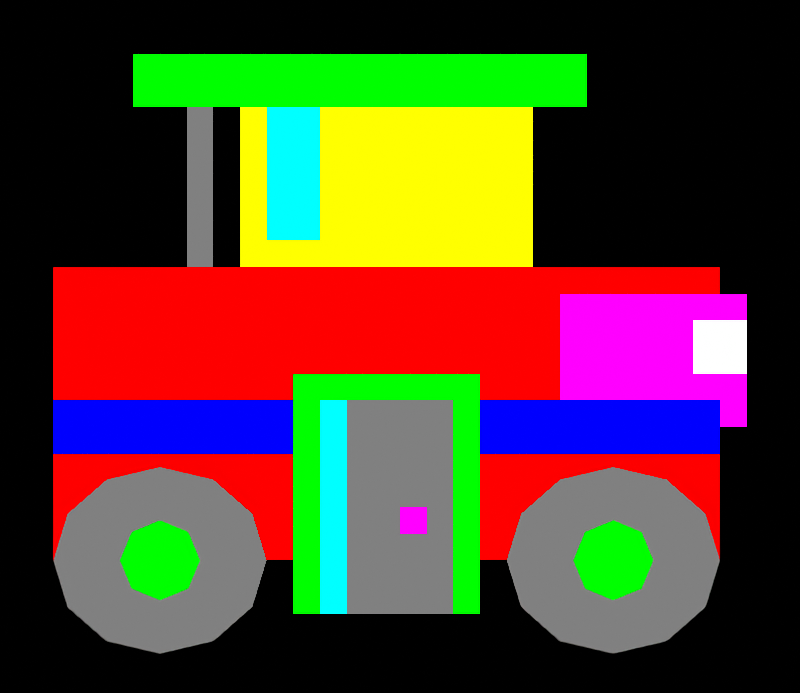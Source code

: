 # Source: station.blend  (saved by Blender 4.5.92; exported with 4.5.12 LTS)
import bpy
from mathutils import Matrix  # noqa: F401  (used for matrix-valued properties, if any)

bpy.ops.wm.read_factory_settings(use_empty=True)
scene = bpy.context.scene
scene.name = 'DinoTycoon_station_Pose0'

# ---- materials (node trees are filled in below, after node groups)
mat_dinotycoon_role_b = bpy.data.materials.new('DinoTycoon_Role_B')
mat_dinotycoon_role_b.diffuse_color = (1.0, 0.0, 0.0, 1.0)
mat_dinotycoon_role_w = bpy.data.materials.new('DinoTycoon_Role_W')
mat_dinotycoon_role_w.diffuse_color = (1.0, 0.0, 1.0, 1.0)
mat_dinotycoon_role_m = bpy.data.materials.new('DinoTycoon_Role_M')
mat_dinotycoon_role_m.diffuse_color = (0.2159, 0.2159, 0.2159, 1.0)
mat_dinotycoon_role_d = bpy.data.materials.new('DinoTycoon_Role_D')
mat_dinotycoon_role_d.diffuse_color = (0.0, 1.0, 0.0, 1.0)
mat_dinotycoon_role_a = bpy.data.materials.new('DinoTycoon_Role_A')
mat_dinotycoon_role_a.diffuse_color = (1.0, 1.0, 0.0, 1.0)
mat_dinotycoon_role_g = bpy.data.materials.new('DinoTycoon_Role_G')
mat_dinotycoon_role_g.diffuse_color = (0.0, 1.0, 1.0, 1.0)
mat_dinotycoon_role_f = bpy.data.materials.new('DinoTycoon_Role_F')
mat_dinotycoon_role_f.diffuse_color = (0.0, 0.0, 1.0, 1.0)
mat_dinotycoon_role_e = bpy.data.materials.new('DinoTycoon_Role_E')
mat_dinotycoon_role_e.diffuse_color = (1.0, 1.0, 1.0, 1.0)

# ---- material node trees
mat_dinotycoon_role_b.use_nodes = True; mat_dinotycoon_role_b.node_tree.nodes.clear()
_N = mat_dinotycoon_role_b.node_tree.nodes; _L = mat_dinotycoon_role_b.node_tree.links
n0 = _N.new('ShaderNodeEmission'); n0.name = 'Emission'; n0.location = (0, 0)
n0.inputs[0].default_value = (1.0, 0.0, 0.0, 1.0)
n1 = _N.new('ShaderNodeOutputMaterial'); n1.name = 'Material Output'; n1.location = (0, 0)
_L.new(n0.outputs[0], n1.inputs[0])
n1.is_active_output = True
mat_dinotycoon_role_w.use_nodes = True; mat_dinotycoon_role_w.node_tree.nodes.clear()
_N = mat_dinotycoon_role_w.node_tree.nodes; _L = mat_dinotycoon_role_w.node_tree.links
n0 = _N.new('ShaderNodeEmission'); n0.name = 'Emission'; n0.location = (0, 0)
n0.inputs[0].default_value = (1.0, 0.0, 1.0, 1.0)
n1 = _N.new('ShaderNodeOutputMaterial'); n1.name = 'Material Output'; n1.location = (0, 0)
_L.new(n0.outputs[0], n1.inputs[0])
n1.is_active_output = True
mat_dinotycoon_role_m.use_nodes = True; mat_dinotycoon_role_m.node_tree.nodes.clear()
_N = mat_dinotycoon_role_m.node_tree.nodes; _L = mat_dinotycoon_role_m.node_tree.links
n0 = _N.new('ShaderNodeEmission'); n0.name = 'Emission'; n0.location = (0, 0)
n0.inputs[0].default_value = (0.2159, 0.2159, 0.2159, 1.0)
n1 = _N.new('ShaderNodeOutputMaterial'); n1.name = 'Material Output'; n1.location = (0, 0)
_L.new(n0.outputs[0], n1.inputs[0])
n1.is_active_output = True
mat_dinotycoon_role_d.use_nodes = True; mat_dinotycoon_role_d.node_tree.nodes.clear()
_N = mat_dinotycoon_role_d.node_tree.nodes; _L = mat_dinotycoon_role_d.node_tree.links
n0 = _N.new('ShaderNodeEmission'); n0.name = 'Emission'; n0.location = (0, 0)
n0.inputs[0].default_value = (0.0, 1.0, 0.0, 1.0)
n1 = _N.new('ShaderNodeOutputMaterial'); n1.name = 'Material Output'; n1.location = (0, 0)
_L.new(n0.outputs[0], n1.inputs[0])
n1.is_active_output = True
mat_dinotycoon_role_a.use_nodes = True; mat_dinotycoon_role_a.node_tree.nodes.clear()
_N = mat_dinotycoon_role_a.node_tree.nodes; _L = mat_dinotycoon_role_a.node_tree.links
n0 = _N.new('ShaderNodeEmission'); n0.name = 'Emission'; n0.location = (0, 0)
n0.inputs[0].default_value = (1.0, 1.0, 0.0, 1.0)
n1 = _N.new('ShaderNodeOutputMaterial'); n1.name = 'Material Output'; n1.location = (0, 0)
_L.new(n0.outputs[0], n1.inputs[0])
n1.is_active_output = True
mat_dinotycoon_role_g.use_nodes = True; mat_dinotycoon_role_g.node_tree.nodes.clear()
_N = mat_dinotycoon_role_g.node_tree.nodes; _L = mat_dinotycoon_role_g.node_tree.links
n0 = _N.new('ShaderNodeEmission'); n0.name = 'Emission'; n0.location = (0, 0)
n0.inputs[0].default_value = (0.0, 1.0, 1.0, 1.0)
n1 = _N.new('ShaderNodeOutputMaterial'); n1.name = 'Material Output'; n1.location = (0, 0)
_L.new(n0.outputs[0], n1.inputs[0])
n1.is_active_output = True
mat_dinotycoon_role_f.use_nodes = True; mat_dinotycoon_role_f.node_tree.nodes.clear()
_N = mat_dinotycoon_role_f.node_tree.nodes; _L = mat_dinotycoon_role_f.node_tree.links
n0 = _N.new('ShaderNodeEmission'); n0.name = 'Emission'; n0.location = (0, 0)
n0.inputs[0].default_value = (0.0, 0.0, 1.0, 1.0)
n1 = _N.new('ShaderNodeOutputMaterial'); n1.name = 'Material Output'; n1.location = (0, 0)
_L.new(n0.outputs[0], n1.inputs[0])
n1.is_active_output = True
mat_dinotycoon_role_e.use_nodes = True; mat_dinotycoon_role_e.node_tree.nodes.clear()
_N = mat_dinotycoon_role_e.node_tree.nodes; _L = mat_dinotycoon_role_e.node_tree.links
n0 = _N.new('ShaderNodeEmission'); n0.name = 'Emission'; n0.location = (0, 0)
n1 = _N.new('ShaderNodeOutputMaterial'); n1.name = 'Material Output'; n1.location = (0, 0)
_L.new(n0.outputs[0], n1.inputs[0])
n1.is_active_output = True

# ---- cameras
cam_dinotycoon_station_pose0_camera = bpy.data.cameras.new('DinoTycoon_station_Pose0_Camera')
cam_dinotycoon_station_pose0_camera.type = 'ORTHO'
cam_dinotycoon_station_pose0_camera.ortho_scale = 30.0

# ---- meshes
me_dinotycoon_station_pose0_body = bpy.data.meshes.new('DinoTycoon_station_Pose0_body')
me_dinotycoon_station_pose0_body.from_pydata([(2.0, -1.0, 16.0), (27.0, -1.0, 16.0), (27.0, -1.0, 5.0), (2.0, -1.0, 5.0), (2.0, 1.0, 16.0), (27.0, 1.0, 16.0), (27.0, 1.0, 5.0), (2.0, 1.0, 5.0)], [], [(3, 2, 1, 0), (4, 5, 6, 7), (0, 1, 5, 4), (1, 2, 6, 5), (2, 3, 7, 6), (3, 0, 4, 7)])
me_dinotycoon_station_pose0_body.materials.append(mat_dinotycoon_role_b)
me_dinotycoon_station_pose0_body.update()
me_dinotycoon_station_pose0_hood = bpy.data.meshes.new('DinoTycoon_station_Pose0_hood')
me_dinotycoon_station_pose0_hood.from_pydata([(21.0, -3.0, 15.0), (28.0, -3.0, 15.0), (28.0, -3.0, 10.0), (21.0, -3.0, 10.0), (21.0, -1.0, 15.0), (28.0, -1.0, 15.0), (28.0, -1.0, 10.0), (21.0, -1.0, 10.0)], [], [(3, 2, 1, 0), (4, 5, 6, 7), (0, 1, 5, 4), (1, 2, 6, 5), (2, 3, 7, 6), (3, 0, 4, 7)])
me_dinotycoon_station_pose0_hood.materials.append(mat_dinotycoon_role_w)
me_dinotycoon_station_pose0_hood.update()
me_dinotycoon_station_pose0_rollbar = bpy.data.meshes.new('DinoTycoon_station_Pose0_rollbar')
me_dinotycoon_station_pose0_rollbar.from_pydata([(7.0, 0.0, 23.0), (8.0, 0.0, 23.0), (8.0, 0.0, 15.0), (7.0, 0.0, 15.0), (7.0, 2.0, 23.0), (8.0, 2.0, 23.0), (8.0, 2.0, 15.0), (7.0, 2.0, 15.0)], [], [(3, 2, 1, 0), (4, 5, 6, 7), (0, 1, 5, 4), (1, 2, 6, 5), (2, 3, 7, 6), (3, 0, 4, 7)])
me_dinotycoon_station_pose0_rollbar.materials.append(mat_dinotycoon_role_m)
me_dinotycoon_station_pose0_rollbar.update()
me_dinotycoon_station_pose0_roof = bpy.data.meshes.new('DinoTycoon_station_Pose0_roof')
me_dinotycoon_station_pose0_roof.from_pydata([(5.0, -3.0, 24.0), (22.0, -3.0, 24.0), (22.0, -3.0, 22.0), (5.0, -3.0, 22.0), (5.0, -1.0, 24.0), (22.0, -1.0, 24.0), (22.0, -1.0, 22.0), (5.0, -1.0, 22.0)], [], [(3, 2, 1, 0), (4, 5, 6, 7), (0, 1, 5, 4), (1, 2, 6, 5), (2, 3, 7, 6), (3, 0, 4, 7)])
me_dinotycoon_station_pose0_roof.materials.append(mat_dinotycoon_role_d)
me_dinotycoon_station_pose0_roof.update()
me_dinotycoon_station_pose0_windshield = bpy.data.meshes.new('DinoTycoon_station_Pose0_windshield')
me_dinotycoon_station_pose0_windshield.from_pydata([(9.0, -4.0, 22.0), (20.0, -4.0, 22.0), (20.0, -4.0, 16.0), (9.0, -4.0, 16.0), (9.0, -2.0, 22.0), (20.0, -2.0, 22.0), (20.0, -2.0, 16.0), (9.0, -2.0, 16.0)], [], [(3, 2, 1, 0), (4, 5, 6, 7), (0, 1, 5, 4), (1, 2, 6, 5), (2, 3, 7, 6), (3, 0, 4, 7)])
me_dinotycoon_station_pose0_windshield.materials.append(mat_dinotycoon_role_a)
me_dinotycoon_station_pose0_windshield.update()
me_dinotycoon_station_pose0_glint = bpy.data.meshes.new('DinoTycoon_station_Pose0_glint')
me_dinotycoon_station_pose0_glint.from_pydata([(10.0, -5.0, 22.0), (12.0, -5.0, 22.0), (12.0, -5.0, 17.0), (10.0, -5.0, 17.0), (10.0, -3.0, 22.0), (12.0, -3.0, 22.0), (12.0, -3.0, 17.0), (10.0, -3.0, 17.0)], [], [(3, 2, 1, 0), (4, 5, 6, 7), (0, 1, 5, 4), (1, 2, 6, 5), (2, 3, 7, 6), (3, 0, 4, 7)])
me_dinotycoon_station_pose0_glint.materials.append(mat_dinotycoon_role_g)
me_dinotycoon_station_pose0_glint.update()
me_dinotycoon_station_pose0_stripe = bpy.data.meshes.new('DinoTycoon_station_Pose0_stripe')
me_dinotycoon_station_pose0_stripe.from_pydata([(2.0, -5.0, 11.0), (27.0, -5.0, 11.0), (27.0, -5.0, 9.0), (2.0, -5.0, 9.0), (2.0, -3.0, 11.0), (27.0, -3.0, 11.0), (27.0, -3.0, 9.0), (2.0, -3.0, 9.0)], [], [(3, 2, 1, 0), (4, 5, 6, 7), (0, 1, 5, 4), (1, 2, 6, 5), (2, 3, 7, 6), (3, 0, 4, 7)])
me_dinotycoon_station_pose0_stripe.materials.append(mat_dinotycoon_role_f)
me_dinotycoon_station_pose0_stripe.update()
me_dinotycoon_station_pose0_wheel6 = bpy.data.meshes.new('DinoTycoon_station_Pose0_wheel6')
me_dinotycoon_station_pose0_wheel6.from_pydata([(10.0, -6.0, 5.0), (9.464, -6.0, 3.25), (8.0, -6.0, 1.969), (6.0, -6.0, 1.5), (4.0, -6.0, 1.969), (2.536, -6.0, 3.25), (2.0, -6.0, 5.0), (2.536, -6.0, 6.75), (4.0, -6.0, 8.031), (6.0, -6.0, 8.5), (8.0, -6.0, 8.031), (9.464, -6.0, 6.75), (10.0, -4.0, 5.0), (9.464, -4.0, 3.25), (8.0, -4.0, 1.969), (6.0, -4.0, 1.5), (4.0, -4.0, 1.969), (2.536, -4.0, 3.25), (2.0, -4.0, 5.0), (2.536, -4.0, 6.75), (4.0, -4.0, 8.031), (6.0, -4.0, 8.5), (8.0, -4.0, 8.031), (9.464, -4.0, 6.75)], [], [(11, 10, 9, 8, 7, 6, 5, 4, 3, 2, 1, 0), (12, 13, 14, 15, 16, 17, 18, 19, 20, 21, 22, 23), (0, 1, 13, 12), (1, 2, 14, 13), (2, 3, 15, 14), (3, 4, 16, 15), (4, 5, 17, 16), (5, 6, 18, 17), (6, 7, 19, 18), (7, 8, 20, 19), (8, 9, 21, 20), (9, 10, 22, 21), (10, 11, 23, 22), (11, 0, 12, 23)])
me_dinotycoon_station_pose0_wheel6.materials.append(mat_dinotycoon_role_m)
me_dinotycoon_station_pose0_wheel6.update()
me_dinotycoon_station_pose0_hub6 = bpy.data.meshes.new('DinoTycoon_station_Pose0_hub6')
me_dinotycoon_station_pose0_hub6.from_pydata([(7.5, -7.0, 5.0), (7.061, -7.0, 3.939), (6.0, -7.0, 3.5), (4.939, -7.0, 3.939), (4.5, -7.0, 5.0), (4.939, -7.0, 6.061), (6.0, -7.0, 6.5), (7.061, -7.0, 6.061), (7.5, -5.0, 5.0), (7.061, -5.0, 3.939), (6.0, -5.0, 3.5), (4.939, -5.0, 3.939), (4.5, -5.0, 5.0), (4.939, -5.0, 6.061), (6.0, -5.0, 6.5), (7.061, -5.0, 6.061)], [], [(7, 6, 5, 4, 3, 2, 1, 0), (8, 9, 10, 11, 12, 13, 14, 15), (0, 1, 9, 8), (1, 2, 10, 9), (2, 3, 11, 10), (3, 4, 12, 11), (4, 5, 13, 12), (5, 6, 14, 13), (6, 7, 15, 14), (7, 0, 8, 15)])
me_dinotycoon_station_pose0_hub6.materials.append(mat_dinotycoon_role_d)
me_dinotycoon_station_pose0_hub6.update()
me_dinotycoon_station_pose0_wheel23 = bpy.data.meshes.new('DinoTycoon_station_Pose0_wheel23')
me_dinotycoon_station_pose0_wheel23.from_pydata([(27.0, -6.0, 5.0), (26.46, -6.0, 3.25), (25.0, -6.0, 1.969), (23.0, -6.0, 1.5), (21.0, -6.0, 1.969), (19.54, -6.0, 3.25), (19.0, -6.0, 5.0), (19.54, -6.0, 6.75), (21.0, -6.0, 8.031), (23.0, -6.0, 8.5), (25.0, -6.0, 8.031), (26.46, -6.0, 6.75), (27.0, -4.0, 5.0), (26.46, -4.0, 3.25), (25.0, -4.0, 1.969), (23.0, -4.0, 1.5), (21.0, -4.0, 1.969), (19.54, -4.0, 3.25), (19.0, -4.0, 5.0), (19.54, -4.0, 6.75), (21.0, -4.0, 8.031), (23.0, -4.0, 8.5), (25.0, -4.0, 8.031), (26.46, -4.0, 6.75)], [], [(11, 10, 9, 8, 7, 6, 5, 4, 3, 2, 1, 0), (12, 13, 14, 15, 16, 17, 18, 19, 20, 21, 22, 23), (0, 1, 13, 12), (1, 2, 14, 13), (2, 3, 15, 14), (3, 4, 16, 15), (4, 5, 17, 16), (5, 6, 18, 17), (6, 7, 19, 18), (7, 8, 20, 19), (8, 9, 21, 20), (9, 10, 22, 21), (10, 11, 23, 22), (11, 0, 12, 23)])
me_dinotycoon_station_pose0_wheel23.materials.append(mat_dinotycoon_role_m)
me_dinotycoon_station_pose0_wheel23.update()
me_dinotycoon_station_pose0_hub23 = bpy.data.meshes.new('DinoTycoon_station_Pose0_hub23')
me_dinotycoon_station_pose0_hub23.from_pydata([(24.5, -7.0, 5.0), (24.06, -7.0, 3.939), (23.0, -7.0, 3.5), (21.94, -7.0, 3.939), (21.5, -7.0, 5.0), (21.94, -7.0, 6.061), (23.0, -7.0, 6.5), (24.06, -7.0, 6.061), (24.5, -5.0, 5.0), (24.06, -5.0, 3.939), (23.0, -5.0, 3.5), (21.94, -5.0, 3.939), (21.5, -5.0, 5.0), (21.94, -5.0, 6.061), (23.0, -5.0, 6.5), (24.06, -5.0, 6.061)], [], [(7, 6, 5, 4, 3, 2, 1, 0), (8, 9, 10, 11, 12, 13, 14, 15), (0, 1, 9, 8), (1, 2, 10, 9), (2, 3, 11, 10), (3, 4, 12, 11), (4, 5, 13, 12), (5, 6, 14, 13), (6, 7, 15, 14), (7, 0, 8, 15)])
me_dinotycoon_station_pose0_hub23.materials.append(mat_dinotycoon_role_d)
me_dinotycoon_station_pose0_hub23.update()
me_dinotycoon_station_pose0_headlight = bpy.data.meshes.new('DinoTycoon_station_Pose0_headlight')
me_dinotycoon_station_pose0_headlight.from_pydata([(26.0, -6.0, 14.0), (28.0, -6.0, 14.0), (28.0, -6.0, 12.0), (26.0, -6.0, 12.0), (26.0, -4.0, 14.0), (28.0, -4.0, 14.0), (28.0, -4.0, 12.0), (26.0, -4.0, 12.0)], [], [(3, 2, 1, 0), (4, 5, 6, 7), (0, 1, 5, 4), (1, 2, 6, 5), (2, 3, 7, 6), (3, 0, 4, 7)])
me_dinotycoon_station_pose0_headlight.materials.append(mat_dinotycoon_role_e)
me_dinotycoon_station_pose0_headlight.update()
me_dinotycoon_station_pose0_door_frame = bpy.data.meshes.new('DinoTycoon_station_Pose0_door_frame')
me_dinotycoon_station_pose0_door_frame.from_pydata([(11.0, -8.0, 12.0), (18.0, -8.0, 12.0), (18.0, -8.0, 3.0), (11.0, -8.0, 3.0), (11.0, -6.0, 12.0), (18.0, -6.0, 12.0), (18.0, -6.0, 3.0), (11.0, -6.0, 3.0)], [], [(3, 2, 1, 0), (4, 5, 6, 7), (0, 1, 5, 4), (1, 2, 6, 5), (2, 3, 7, 6), (3, 0, 4, 7)])
me_dinotycoon_station_pose0_door_frame.materials.append(mat_dinotycoon_role_d)
me_dinotycoon_station_pose0_door_frame.update()
me_dinotycoon_station_pose0_door = bpy.data.meshes.new('DinoTycoon_station_Pose0_door')
me_dinotycoon_station_pose0_door.from_pydata([(12.0, -9.0, 11.0), (17.0, -9.0, 11.0), (17.0, -9.0, 3.0), (12.0, -9.0, 3.0), (12.0, -7.0, 11.0), (17.0, -7.0, 11.0), (17.0, -7.0, 3.0), (12.0, -7.0, 3.0)], [], [(3, 2, 1, 0), (4, 5, 6, 7), (0, 1, 5, 4), (1, 2, 6, 5), (2, 3, 7, 6), (3, 0, 4, 7)])
me_dinotycoon_station_pose0_door.materials.append(mat_dinotycoon_role_m)
me_dinotycoon_station_pose0_door.update()
me_dinotycoon_station_pose0_door_light = bpy.data.meshes.new('DinoTycoon_station_Pose0_door_light')
me_dinotycoon_station_pose0_door_light.from_pydata([(12.0, -10.0, 11.0), (13.0, -10.0, 11.0), (13.0, -10.0, 3.0), (12.0, -10.0, 3.0), (12.0, -8.0, 11.0), (13.0, -8.0, 11.0), (13.0, -8.0, 3.0), (12.0, -8.0, 3.0)], [], [(3, 2, 1, 0), (4, 5, 6, 7), (0, 1, 5, 4), (1, 2, 6, 5), (2, 3, 7, 6), (3, 0, 4, 7)])
me_dinotycoon_station_pose0_door_light.materials.append(mat_dinotycoon_role_g)
me_dinotycoon_station_pose0_door_light.update()
me_dinotycoon_station_pose0_door_knob = bpy.data.meshes.new('DinoTycoon_station_Pose0_door_knob')
me_dinotycoon_station_pose0_door_knob.from_pydata([(15.0, -11.0, 7.0), (16.0, -11.0, 7.0), (16.0, -11.0, 6.0), (15.0, -11.0, 6.0), (15.0, -9.0, 7.0), (16.0, -9.0, 7.0), (16.0, -9.0, 6.0), (15.0, -9.0, 6.0)], [], [(3, 2, 1, 0), (4, 5, 6, 7), (0, 1, 5, 4), (1, 2, 6, 5), (2, 3, 7, 6), (3, 0, 4, 7)])
me_dinotycoon_station_pose0_door_knob.materials.append(mat_dinotycoon_role_w)
me_dinotycoon_station_pose0_door_knob.update()

# ---- objects
ob_dinotycoon_station_pose0_camera = bpy.data.objects.new('DinoTycoon_station_Pose0_Camera', cam_dinotycoon_station_pose0_camera)
ob_dinotycoon_station_pose0_body = bpy.data.objects.new('DinoTycoon_station_Pose0_body', me_dinotycoon_station_pose0_body)
ob_dinotycoon_station_pose0_hood = bpy.data.objects.new('DinoTycoon_station_Pose0_hood', me_dinotycoon_station_pose0_hood)
ob_dinotycoon_station_pose0_rollbar = bpy.data.objects.new('DinoTycoon_station_Pose0_rollbar', me_dinotycoon_station_pose0_rollbar)
ob_dinotycoon_station_pose0_roof = bpy.data.objects.new('DinoTycoon_station_Pose0_roof', me_dinotycoon_station_pose0_roof)
ob_dinotycoon_station_pose0_windshield = bpy.data.objects.new('DinoTycoon_station_Pose0_windshield', me_dinotycoon_station_pose0_windshield)
ob_dinotycoon_station_pose0_glint = bpy.data.objects.new('DinoTycoon_station_Pose0_glint', me_dinotycoon_station_pose0_glint)
ob_dinotycoon_station_pose0_stripe = bpy.data.objects.new('DinoTycoon_station_Pose0_stripe', me_dinotycoon_station_pose0_stripe)
ob_dinotycoon_station_pose0_wheel6 = bpy.data.objects.new('DinoTycoon_station_Pose0_wheel6', me_dinotycoon_station_pose0_wheel6)
ob_dinotycoon_station_pose0_hub6 = bpy.data.objects.new('DinoTycoon_station_Pose0_hub6', me_dinotycoon_station_pose0_hub6)
ob_dinotycoon_station_pose0_wheel23 = bpy.data.objects.new('DinoTycoon_station_Pose0_wheel23', me_dinotycoon_station_pose0_wheel23)
ob_dinotycoon_station_pose0_hub23 = bpy.data.objects.new('DinoTycoon_station_Pose0_hub23', me_dinotycoon_station_pose0_hub23)
ob_dinotycoon_station_pose0_headlight = bpy.data.objects.new('DinoTycoon_station_Pose0_headlight', me_dinotycoon_station_pose0_headlight)
ob_dinotycoon_station_pose0_door_frame = bpy.data.objects.new('DinoTycoon_station_Pose0_door_frame', me_dinotycoon_station_pose0_door_frame)
ob_dinotycoon_station_pose0_door = bpy.data.objects.new('DinoTycoon_station_Pose0_door', me_dinotycoon_station_pose0_door)
ob_dinotycoon_station_pose0_door_light = bpy.data.objects.new('DinoTycoon_station_Pose0_door_light', me_dinotycoon_station_pose0_door_light)
ob_dinotycoon_station_pose0_door_knob = bpy.data.objects.new('DinoTycoon_station_Pose0_door_knob', me_dinotycoon_station_pose0_door_knob)

# ---- transforms, parenting, visibility, modifiers, constraints
ob_dinotycoon_station_pose0_camera.location = (15.0, -100.0, 13.0)
ob_dinotycoon_station_pose0_camera.rotation_euler = (1.571, -0.0, 0.0)
ob_dinotycoon_station_pose0_body.location = (0.0, 0.0, 0.0)
ob_dinotycoon_station_pose0_hood.location = (0.0, 0.0, 0.0)
ob_dinotycoon_station_pose0_rollbar.location = (0.0, 0.0, 0.0)
ob_dinotycoon_station_pose0_roof.location = (0.0, 0.0, 0.0)
ob_dinotycoon_station_pose0_windshield.location = (0.0, 0.0, 0.0)
ob_dinotycoon_station_pose0_glint.location = (0.0, 0.0, 0.0)
ob_dinotycoon_station_pose0_stripe.location = (0.0, 0.0, 0.0)
ob_dinotycoon_station_pose0_wheel6.location = (0.0, 0.0, 0.0)
ob_dinotycoon_station_pose0_hub6.location = (0.0, 0.0, 0.0)
ob_dinotycoon_station_pose0_wheel23.location = (0.0, 0.0, 0.0)
ob_dinotycoon_station_pose0_hub23.location = (0.0, 0.0, 0.0)
ob_dinotycoon_station_pose0_headlight.location = (0.0, 0.0, 0.0)
ob_dinotycoon_station_pose0_door_frame.location = (0.0, 0.0, 0.0)
ob_dinotycoon_station_pose0_door.location = (0.0, 0.0, 0.0)
ob_dinotycoon_station_pose0_door_light.location = (0.0, 0.0, 0.0)
ob_dinotycoon_station_pose0_door_knob.location = (0.0, 0.0, 0.0)

# ---- collection membership
scene.collection.objects.link(ob_dinotycoon_station_pose0_camera)
scene.collection.objects.link(ob_dinotycoon_station_pose0_body)
scene.collection.objects.link(ob_dinotycoon_station_pose0_hood)
scene.collection.objects.link(ob_dinotycoon_station_pose0_rollbar)
scene.collection.objects.link(ob_dinotycoon_station_pose0_roof)
scene.collection.objects.link(ob_dinotycoon_station_pose0_windshield)
scene.collection.objects.link(ob_dinotycoon_station_pose0_glint)
scene.collection.objects.link(ob_dinotycoon_station_pose0_stripe)
scene.collection.objects.link(ob_dinotycoon_station_pose0_wheel6)
scene.collection.objects.link(ob_dinotycoon_station_pose0_hub6)
scene.collection.objects.link(ob_dinotycoon_station_pose0_wheel23)
scene.collection.objects.link(ob_dinotycoon_station_pose0_hub23)
scene.collection.objects.link(ob_dinotycoon_station_pose0_headlight)
scene.collection.objects.link(ob_dinotycoon_station_pose0_door_frame)
scene.collection.objects.link(ob_dinotycoon_station_pose0_door)
scene.collection.objects.link(ob_dinotycoon_station_pose0_door_light)
scene.collection.objects.link(ob_dinotycoon_station_pose0_door_knob)

# ---- scene / render settings (as saved in the file)
scene.camera = ob_dinotycoon_station_pose0_camera
scene.frame_start = 1; scene.frame_end = 250; scene.frame_set(1)
scene.render.engine = 'CYCLES'
scene.render.image_settings.exr_codec = 'NONE'
scene.render.resolution_x = 30
scene.render.resolution_y = 26
scene.render.film_transparent = True
scene.render.simplify_subdivision_render = 0
scene.render.simplify_child_particles_render = 0.0
scene.cycles.use_denoising = False
scene.cycles.samples = 1
scene.cycles.filter_width = 0.01
scene.eevee.use_volume_custom_range = False
scene.eevee.use_fast_gi = False
scene.eevee.use_shadows = False
scene.view_settings.view_transform = 'Standard'
scene.view_settings.white_balance_temperature = 0.0
scene.view_settings.white_balance_tint = 0.0
scene.view_settings.white_balance_whitepoint = (2.97, 0.5193, -0.0414)
bpy.context.view_layer.update()
